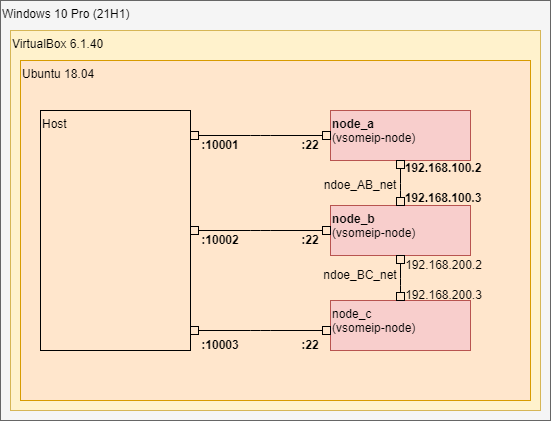

The diagram above was exported from draw.io. Its source (the exported page's mxGraphModel, read from the mxfile embedded in the PNG):
<mxGraphModel dx="802" dy="501" grid="1" gridSize="10" guides="1" tooltips="1" connect="1" arrows="1" fold="1" page="1" pageScale="1" pageWidth="969" pageHeight="577" math="0" shadow="0">
  <root>
    <mxCell id="0" />
    <mxCell id="1" parent="0" />
    <mxCell id="3" value="&lt;font color=&quot;#000000&quot;&gt;Windows 10 Pro (21H1)&lt;/font&gt;" style="whiteSpace=wrap;html=1;imageAspect=1;verticalAlign=top;align=left;fillColor=#f5f5f5;fontColor=#333333;strokeColor=#666666;" parent="1" vertex="1">
      <mxGeometry x="360" y="50" width="550" height="420" as="geometry" />
    </mxCell>
    <mxCell id="4" value="&lt;font color=&quot;#000000&quot;&gt;VirtualBox 6.1.40&lt;br&gt;&lt;/font&gt;" style="whiteSpace=wrap;html=1;fillColor=#fff2cc;strokeColor=#d6b656;imageAspect=1;verticalAlign=top;align=left;" parent="1" vertex="1">
      <mxGeometry x="370" y="80" width="530" height="380" as="geometry" />
    </mxCell>
    <mxCell id="6" value="&lt;font color=&quot;#000000&quot;&gt;Ubuntu 18.04&lt;/font&gt;" style="whiteSpace=wrap;html=1;fillColor=#ffe6cc;strokeColor=#d79b00;imageAspect=1;verticalAlign=top;align=left;" parent="1" vertex="1">
      <mxGeometry x="380" y="110" width="510" height="340" as="geometry" />
    </mxCell>
    <mxCell id="7" value="&lt;font color=&quot;#000000&quot;&gt;&lt;b&gt;node_b&lt;/b&gt;&lt;br&gt;(vsomeip-node)&lt;br&gt;&lt;/font&gt;" style="whiteSpace=wrap;html=1;fillColor=#f8cecc;strokeColor=#b85450;imageAspect=1;verticalAlign=top;align=left;" parent="1" vertex="1">
      <mxGeometry x="690" y="255" width="140" height="50" as="geometry" />
    </mxCell>
    <mxCell id="9" value="&lt;font color=&quot;#000000&quot;&gt;&lt;b&gt;node_a&lt;/b&gt;&lt;br&gt;(vsomeip-node)&lt;br&gt;&lt;/font&gt;" style="whiteSpace=wrap;html=1;fillColor=#f8cecc;strokeColor=#b85450;imageAspect=1;verticalAlign=top;align=left;" parent="1" vertex="1">
      <mxGeometry x="690" y="160" width="140" height="50" as="geometry" />
    </mxCell>
    <mxCell id="10" value="&lt;font color=&quot;#000000&quot;&gt;node_c&lt;br&gt;(vsomeip-node)&lt;br&gt;&lt;/font&gt;" style="whiteSpace=wrap;html=1;fillColor=#f8cecc;strokeColor=#b85450;imageAspect=1;verticalAlign=top;align=left;" parent="1" vertex="1">
      <mxGeometry x="690" y="350" width="140" height="50" as="geometry" />
    </mxCell>
    <mxCell id="11" value="Host" style="whiteSpace=wrap;html=1;fillColor=none;gradientColor=default;strokeColor=#000000;imageAspect=1;verticalAlign=top;align=left;" parent="1" vertex="1">
      <mxGeometry x="400" y="160" width="150" height="240" as="geometry" />
    </mxCell>
    <mxCell id="12" value="" style="endArrow=box;html=1;edgeStyle=elbowEdgeStyle;entryX=0;entryY=0.5;entryDx=0;entryDy=0;elbow=vertical;endFill=0;startArrow=box;startFill=0;" parent="1" source="11" target="9" edge="1">
      <mxGeometry width="50" height="50" relative="1" as="geometry">
        <mxPoint x="525" y="181" as="sourcePoint" />
        <mxPoint x="600" y="180" as="targetPoint" />
      </mxGeometry>
    </mxCell>
    <mxCell id="14" value="" style="endArrow=box;html=1;edgeStyle=elbowEdgeStyle;elbow=vertical;endFill=0;startArrow=box;startFill=0;" parent="1" source="11" edge="1">
      <mxGeometry width="50" height="50" relative="1" as="geometry">
        <mxPoint x="620.0000000000002" y="279.71777777777777" as="sourcePoint" />
        <mxPoint x="690" y="280" as="targetPoint" />
      </mxGeometry>
    </mxCell>
    <mxCell id="16" value="" style="endArrow=box;html=1;edgeStyle=elbowEdgeStyle;elbow=vertical;endFill=0;startArrow=box;startFill=0;" parent="1" source="11" edge="1">
      <mxGeometry width="50" height="50" relative="1" as="geometry">
        <mxPoint x="620.0000000000002" y="379.99777777777774" as="sourcePoint" />
        <mxPoint x="690" y="380" as="targetPoint" />
      </mxGeometry>
    </mxCell>
    <mxCell id="17" value="" style="endArrow=box;html=1;edgeStyle=elbowEdgeStyle;elbow=vertical;endFill=0;startArrow=box;startFill=0;exitX=0.5;exitY=1;exitDx=0;exitDy=0;entryX=0.5;entryY=0;entryDx=0;entryDy=0;" parent="1" source="9" target="7" edge="1">
      <mxGeometry width="50" height="50" relative="1" as="geometry">
        <mxPoint x="630.0000000000002" y="289.71777777777777" as="sourcePoint" />
        <mxPoint x="700" y="290" as="targetPoint" />
      </mxGeometry>
    </mxCell>
    <mxCell id="18" value="" style="endArrow=box;html=1;edgeStyle=elbowEdgeStyle;elbow=vertical;endFill=0;startArrow=box;startFill=0;entryX=0.5;entryY=0;entryDx=0;entryDy=0;exitX=0.5;exitY=1;exitDx=0;exitDy=0;" parent="1" source="7" target="10" edge="1">
      <mxGeometry width="50" height="50" relative="1" as="geometry">
        <mxPoint x="760" y="300" as="sourcePoint" />
        <mxPoint x="770" y="265" as="targetPoint" />
      </mxGeometry>
    </mxCell>
    <mxCell id="19" value="192.168.100.2" style="text;html=1;strokeColor=none;fillColor=none;align=center;verticalAlign=middle;whiteSpace=wrap;rounded=0;spacing=0;fontStyle=1" parent="1" vertex="1">
      <mxGeometry x="773" y="203" width="60" height="30" as="geometry" />
    </mxCell>
    <mxCell id="20" value="192.168.100.3" style="text;html=1;strokeColor=none;fillColor=none;align=center;verticalAlign=middle;whiteSpace=wrap;rounded=0;spacing=0;fontStyle=1" parent="1" vertex="1">
      <mxGeometry x="773" y="233" width="60" height="30" as="geometry" />
    </mxCell>
    <mxCell id="21" value="192.168.200.3" style="text;html=1;strokeColor=none;fillColor=none;align=center;verticalAlign=middle;whiteSpace=wrap;rounded=0;spacing=0;fontStyle=0" parent="1" vertex="1">
      <mxGeometry x="771.5" y="330" width="63" height="30" as="geometry" />
    </mxCell>
    <mxCell id="22" value="192.168.200.2" style="text;html=1;strokeColor=none;fillColor=none;align=center;verticalAlign=middle;whiteSpace=wrap;rounded=0;spacing=0;fontStyle=0" parent="1" vertex="1">
      <mxGeometry x="771.5" y="300" width="63" height="30" as="geometry" />
    </mxCell>
    <mxCell id="23" value="ndoe_AB_net" style="text;html=1;strokeColor=none;fillColor=none;align=center;verticalAlign=middle;whiteSpace=wrap;rounded=0;" parent="1" vertex="1">
      <mxGeometry x="690" y="220" width="60" height="30" as="geometry" />
    </mxCell>
    <mxCell id="24" value="ndoe_BC_net" style="text;html=1;strokeColor=none;fillColor=none;align=center;verticalAlign=middle;whiteSpace=wrap;rounded=0;" parent="1" vertex="1">
      <mxGeometry x="690" y="310" width="60" height="30" as="geometry" />
    </mxCell>
    <mxCell id="25" value=":10001" style="text;html=1;strokeColor=none;fillColor=none;align=center;verticalAlign=middle;whiteSpace=wrap;rounded=0;spacing=0;fontStyle=1" parent="1" vertex="1">
      <mxGeometry x="550" y="180" width="60" height="30" as="geometry" />
    </mxCell>
    <mxCell id="26" value=":22" style="text;html=1;strokeColor=none;fillColor=none;align=center;verticalAlign=middle;whiteSpace=wrap;rounded=0;spacing=0;fontStyle=1" parent="1" vertex="1">
      <mxGeometry x="640" y="180" width="60" height="30" as="geometry" />
    </mxCell>
    <mxCell id="27" value=":10002" style="text;html=1;strokeColor=none;fillColor=none;align=center;verticalAlign=middle;whiteSpace=wrap;rounded=0;spacing=0;fontStyle=1" parent="1" vertex="1">
      <mxGeometry x="550" y="275" width="60" height="30" as="geometry" />
    </mxCell>
    <mxCell id="28" value=":10003" style="text;html=1;strokeColor=none;fillColor=none;align=center;verticalAlign=middle;whiteSpace=wrap;rounded=0;spacing=0;fontStyle=1" parent="1" vertex="1">
      <mxGeometry x="550" y="380" width="60" height="30" as="geometry" />
    </mxCell>
    <mxCell id="29" value=":22" style="text;html=1;strokeColor=none;fillColor=none;align=center;verticalAlign=middle;whiteSpace=wrap;rounded=0;spacing=0;fontStyle=1" parent="1" vertex="1">
      <mxGeometry x="640" y="275" width="60" height="30" as="geometry" />
    </mxCell>
    <mxCell id="30" value=":22" style="text;html=1;strokeColor=none;fillColor=none;align=center;verticalAlign=middle;whiteSpace=wrap;rounded=0;spacing=0;fontStyle=1" parent="1" vertex="1">
      <mxGeometry x="640" y="380" width="60" height="30" as="geometry" />
    </mxCell>
  </root>
</mxGraphModel>